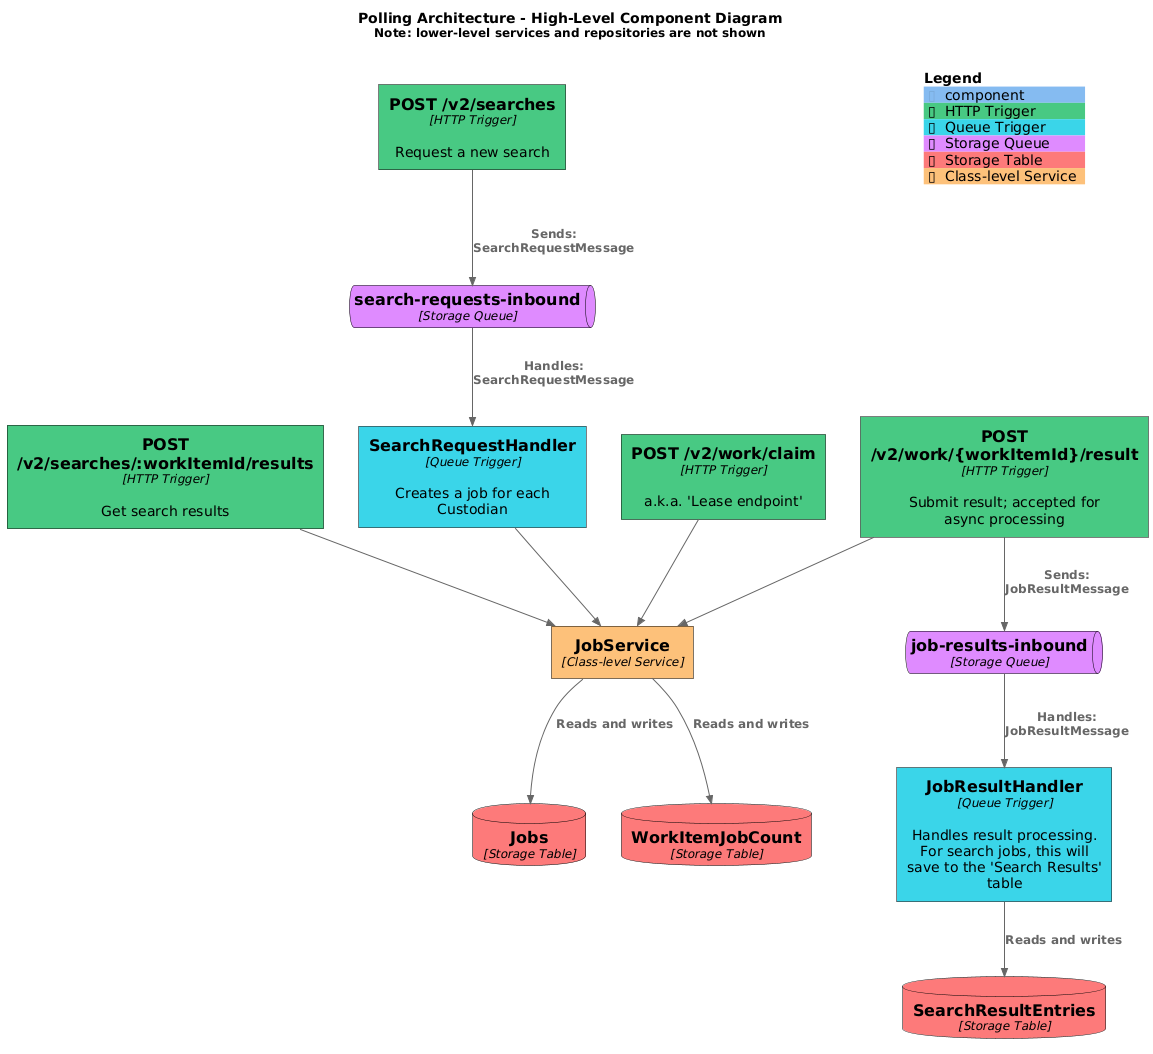

The diagram above was rendered by PlantUML. Its source (embedded in the PNG):
@startuml
title Polling Architecture - High-Level Component Diagram\n<size:12>Note: lower-level services and repositories are not shown</size>

!include https://raw.githubusercontent.com/plantuml-stdlib/C4-PlantUML/master/C4_Component.puml


AddElementTag("HTTP Trigger", $bgColor="#48c982", $borderColor="#000", $fontColor="#000")
AddElementTag("Queue Trigger", $bgColor="#3ad4e9", $borderColor="#000", $fontColor="#000")
AddElementTag("Storage Queue", $bgColor="#de8aff", $borderColor="#000", $fontColor="#000")
AddElementTag("Storage Table", $bgColor="#fd7b7b", $borderColor="#000", $fontColor="#000")
AddElementTag("Class-level Service", $bgColor="#fdc07b", $borderColor="#000", $fontColor="#000")


' Jobs Provider/Service
Component(JobsService, "JobService", "Class-level Service", $tags="Class-level Service")
ComponentDb(JobsTable, "Jobs", "Storage Table", $tags="Storage Table")
ComponentDb(WorkItemJobCountTable, "WorkItemJobCount", "Storage Table", $tags="Storage Table")

Rel(JobsService, JobsTable, "Reads and writes")
Rel(JobsService, WorkItemJobCountTable, "Reads and writes")


' Request a new search related:
Component(StartSearchEndpoint, "POST /v2/searches", "HTTP Trigger", "Request a new search", $tags="HTTP Trigger")
ComponentQueue(SearchRequestsQueue, "search-requests-inbound", "Storage Queue", $tags="Storage Queue")
Component(SearchRequestHandler, "SearchRequestHandler", "Queue Trigger", "Creates a job for each Custodian", $tags="Queue Trigger")

Rel(StartSearchEndpoint, SearchRequestsQueue, "Sends: SearchRequestMessage")
Rel(SearchRequestsQueue, SearchRequestHandler, "Handles: SearchRequestMessage")
Rel(SearchRequestHandler, JobsService, "")


' Lease related:
Component(ClaimWorkEndpoint, "POST /v2/work/claim", "HTTP Trigger", "a.k.a. 'Lease endpoint'", $tags="HTTP Trigger")

Rel(ClaimWorkEndpoint, JobsService, "")


' Submit results
Component(SubmitResultEndpoint, "POST /v2/work/{workItemId}/result", "HTTP Trigger", "Submit result; accepted for async processing", $tags="HTTP Trigger")
ComponentQueue(JobResultsInboundQueue, "job-results-inbound", "Storage Queue", $tags="Storage Queue")
Component(JobResultHandler, "JobResultHandler", "Queue Trigger", "Handles result processing. For search jobs, this will save to the 'Search Results' table", $tags="Queue Trigger")
ComponentDb(SearchResultEntriesTable, "SearchResultEntries", "Storage Table", $tags="Storage Table")

Rel(SubmitResultEndpoint, JobResultsInboundQueue, "Sends: JobResultMessage")
Rel(JobResultsInboundQueue, JobResultHandler, "Handles: JobResultMessage")
Rel(SubmitResultEndpoint, JobsService, "")
Rel(JobResultHandler, SearchResultEntriesTable, "Reads and writes")


' Search results
Component(GetSearchResultsEndpoint, "POST /v2/searches/:workItemId/results", "HTTP Trigger", "Get search results", $tags="HTTP Trigger")
Rel(GetSearchResultsEndpoint, JobsService, "")


' Layout hints
Lay_L(SearchRequestHandler, GetSearchResultsEndpoint)


' Legend
SHOW_FLOATING_LEGEND()
Lay_Distance(LEGEND(), SubmitResultEndpoint, 1)
@enduml